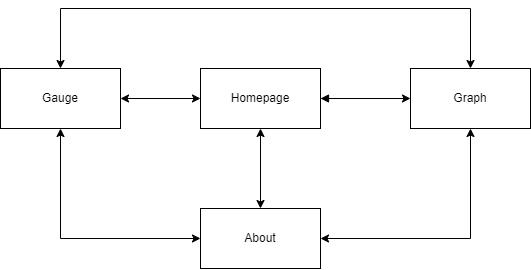

The diagram above was exported from draw.io. Its source (the exported page's mxGraphModel, read from the mxfile embedded in the PNG):
<mxGraphModel dx="538" dy="252" grid="1" gridSize="10" guides="1" tooltips="1" connect="1" arrows="1" fold="1" page="1" pageScale="1" pageWidth="850" pageHeight="1100" math="0" shadow="0">
  <root>
    <mxCell id="0" />
    <mxCell id="1" parent="0" />
    <mxCell id="gxQlBpZ1V1zzJ_aXBTPg-1" value="" style="rounded=0;whiteSpace=wrap;html=1;" vertex="1" parent="1">
      <mxGeometry x="360" y="260" width="120" height="60" as="geometry" />
    </mxCell>
    <mxCell id="gxQlBpZ1V1zzJ_aXBTPg-4" style="edgeStyle=orthogonalEdgeStyle;rounded=0;orthogonalLoop=1;jettySize=auto;html=1;entryX=0;entryY=0.5;entryDx=0;entryDy=0;startArrow=block;startFill=1;" edge="1" parent="1" source="gxQlBpZ1V1zzJ_aXBTPg-2" target="gxQlBpZ1V1zzJ_aXBTPg-3">
      <mxGeometry relative="1" as="geometry" />
    </mxCell>
    <mxCell id="gxQlBpZ1V1zzJ_aXBTPg-6" style="rounded=0;orthogonalLoop=1;jettySize=auto;html=1;edgeStyle=orthogonalEdgeStyle;startArrow=classic;startFill=1;" edge="1" parent="1" source="gxQlBpZ1V1zzJ_aXBTPg-2" target="gxQlBpZ1V1zzJ_aXBTPg-5">
      <mxGeometry relative="1" as="geometry" />
    </mxCell>
    <mxCell id="gxQlBpZ1V1zzJ_aXBTPg-8" style="edgeStyle=orthogonalEdgeStyle;rounded=0;orthogonalLoop=1;jettySize=auto;html=1;entryX=1;entryY=0.5;entryDx=0;entryDy=0;startArrow=classic;startFill=1;" edge="1" parent="1" source="gxQlBpZ1V1zzJ_aXBTPg-2" target="gxQlBpZ1V1zzJ_aXBTPg-7">
      <mxGeometry relative="1" as="geometry" />
    </mxCell>
    <mxCell id="gxQlBpZ1V1zzJ_aXBTPg-2" value="Homepage" style="rounded=0;whiteSpace=wrap;html=1;" vertex="1" parent="1">
      <mxGeometry x="360" y="260" width="120" height="60" as="geometry" />
    </mxCell>
    <mxCell id="gxQlBpZ1V1zzJ_aXBTPg-3" value="Graph" style="rounded=0;whiteSpace=wrap;html=1;" vertex="1" parent="1">
      <mxGeometry x="570" y="260" width="120" height="60" as="geometry" />
    </mxCell>
    <mxCell id="gxQlBpZ1V1zzJ_aXBTPg-13" style="edgeStyle=orthogonalEdgeStyle;rounded=0;orthogonalLoop=1;jettySize=auto;html=1;startArrow=classic;startFill=1;" edge="1" parent="1" source="gxQlBpZ1V1zzJ_aXBTPg-5" target="gxQlBpZ1V1zzJ_aXBTPg-7">
      <mxGeometry relative="1" as="geometry" />
    </mxCell>
    <mxCell id="gxQlBpZ1V1zzJ_aXBTPg-14" style="edgeStyle=orthogonalEdgeStyle;rounded=0;orthogonalLoop=1;jettySize=auto;html=1;entryX=0.5;entryY=1;entryDx=0;entryDy=0;startArrow=classic;startFill=1;" edge="1" parent="1" source="gxQlBpZ1V1zzJ_aXBTPg-5" target="gxQlBpZ1V1zzJ_aXBTPg-3">
      <mxGeometry relative="1" as="geometry" />
    </mxCell>
    <mxCell id="gxQlBpZ1V1zzJ_aXBTPg-5" value="About" style="rounded=0;whiteSpace=wrap;html=1;" vertex="1" parent="1">
      <mxGeometry x="360" y="400" width="120" height="60" as="geometry" />
    </mxCell>
    <mxCell id="gxQlBpZ1V1zzJ_aXBTPg-15" style="edgeStyle=orthogonalEdgeStyle;rounded=0;orthogonalLoop=1;jettySize=auto;html=1;startArrow=classic;startFill=1;" edge="1" parent="1" source="gxQlBpZ1V1zzJ_aXBTPg-7">
      <mxGeometry relative="1" as="geometry">
        <mxPoint x="630" y="260" as="targetPoint" />
        <Array as="points">
          <mxPoint x="220" y="200" />
          <mxPoint x="630" y="200" />
          <mxPoint x="630" y="260" />
        </Array>
      </mxGeometry>
    </mxCell>
    <mxCell id="gxQlBpZ1V1zzJ_aXBTPg-7" value="Gauge" style="rounded=0;whiteSpace=wrap;html=1;" vertex="1" parent="1">
      <mxGeometry x="160" y="260" width="120" height="60" as="geometry" />
    </mxCell>
  </root>
</mxGraphModel>